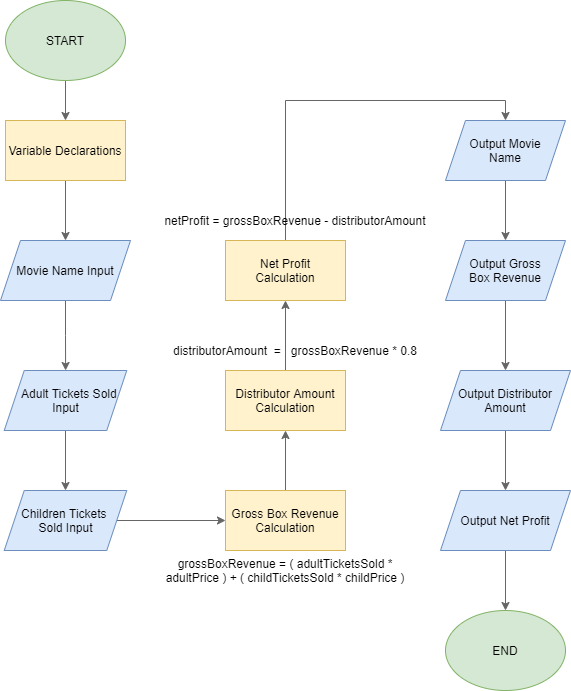

The diagram above was exported from draw.io. Its source (the exported page's mxGraphModel, read from the mxfile embedded in the PNG):
<mxGraphModel dx="1221" dy="682" grid="1" gridSize="10" guides="1" tooltips="1" connect="1" arrows="1" fold="1" page="1" pageScale="1" pageWidth="827" pageHeight="1169" math="0" shadow="0">
  <root>
    <mxCell id="0" />
    <mxCell id="1" parent="0" />
    <mxCell id="IS9AqsBsIv8vELyO7aMR-3" value="" style="edgeStyle=orthogonalEdgeStyle;rounded=0;orthogonalLoop=1;jettySize=auto;html=1;fillColor=#f5f5f5;strokeColor=#666666;" edge="1" parent="1" source="IS9AqsBsIv8vELyO7aMR-1" target="IS9AqsBsIv8vELyO7aMR-2">
      <mxGeometry relative="1" as="geometry" />
    </mxCell>
    <mxCell id="IS9AqsBsIv8vELyO7aMR-1" value="START" style="ellipse;whiteSpace=wrap;html=1;fillColor=#d5e8d4;strokeColor=#82b366;" vertex="1" parent="1">
      <mxGeometry x="80" y="70" width="120" height="80" as="geometry" />
    </mxCell>
    <mxCell id="IS9AqsBsIv8vELyO7aMR-5" value="" style="edgeStyle=orthogonalEdgeStyle;rounded=0;orthogonalLoop=1;jettySize=auto;html=1;fillColor=#f5f5f5;strokeColor=#666666;" edge="1" parent="1" source="IS9AqsBsIv8vELyO7aMR-2" target="IS9AqsBsIv8vELyO7aMR-4">
      <mxGeometry relative="1" as="geometry" />
    </mxCell>
    <mxCell id="IS9AqsBsIv8vELyO7aMR-2" value="Variable Declarations" style="whiteSpace=wrap;html=1;fillColor=#fff2cc;strokeColor=#d6b656;" vertex="1" parent="1">
      <mxGeometry x="80" y="190" width="120" height="60" as="geometry" />
    </mxCell>
    <mxCell id="IS9AqsBsIv8vELyO7aMR-9" value="" style="edgeStyle=orthogonalEdgeStyle;rounded=0;orthogonalLoop=1;jettySize=auto;html=1;fillColor=#f5f5f5;strokeColor=#666666;" edge="1" parent="1" source="IS9AqsBsIv8vELyO7aMR-4" target="IS9AqsBsIv8vELyO7aMR-8">
      <mxGeometry relative="1" as="geometry" />
    </mxCell>
    <mxCell id="IS9AqsBsIv8vELyO7aMR-4" value="Movie Name Input" style="shape=parallelogram;perimeter=parallelogramPerimeter;whiteSpace=wrap;html=1;fixedSize=1;fillColor=#dae8fc;strokeColor=#6c8ebf;" vertex="1" parent="1">
      <mxGeometry x="75" y="310" width="130" height="60" as="geometry" />
    </mxCell>
    <mxCell id="IS9AqsBsIv8vELyO7aMR-11" value="" style="edgeStyle=orthogonalEdgeStyle;rounded=0;orthogonalLoop=1;jettySize=auto;html=1;fillColor=#f5f5f5;strokeColor=#666666;" edge="1" parent="1" source="IS9AqsBsIv8vELyO7aMR-8" target="IS9AqsBsIv8vELyO7aMR-10">
      <mxGeometry relative="1" as="geometry" />
    </mxCell>
    <mxCell id="IS9AqsBsIv8vELyO7aMR-8" value="&amp;nbsp; Adult Tickets Sold Input" style="shape=parallelogram;perimeter=parallelogramPerimeter;whiteSpace=wrap;html=1;fixedSize=1;fillColor=#dae8fc;strokeColor=#6c8ebf;" vertex="1" parent="1">
      <mxGeometry x="78.75" y="440" width="122.5" height="60" as="geometry" />
    </mxCell>
    <mxCell id="IS9AqsBsIv8vELyO7aMR-13" value="" style="edgeStyle=orthogonalEdgeStyle;rounded=0;orthogonalLoop=1;jettySize=auto;html=1;fillColor=#f5f5f5;strokeColor=#666666;" edge="1" parent="1" source="IS9AqsBsIv8vELyO7aMR-10" target="IS9AqsBsIv8vELyO7aMR-12">
      <mxGeometry relative="1" as="geometry" />
    </mxCell>
    <mxCell id="IS9AqsBsIv8vELyO7aMR-10" value="Children Tickets &lt;br&gt;Sold Input" style="shape=parallelogram;perimeter=parallelogramPerimeter;whiteSpace=wrap;html=1;fixedSize=1;fillColor=#dae8fc;strokeColor=#6c8ebf;" vertex="1" parent="1">
      <mxGeometry x="78.75" y="560" width="122.5" height="60" as="geometry" />
    </mxCell>
    <mxCell id="IS9AqsBsIv8vELyO7aMR-15" value="" style="edgeStyle=orthogonalEdgeStyle;rounded=0;orthogonalLoop=1;jettySize=auto;html=1;fillColor=#f5f5f5;strokeColor=#666666;" edge="1" parent="1" source="IS9AqsBsIv8vELyO7aMR-12" target="IS9AqsBsIv8vELyO7aMR-14">
      <mxGeometry relative="1" as="geometry" />
    </mxCell>
    <mxCell id="IS9AqsBsIv8vELyO7aMR-12" value="Gross Box Revenue&lt;br&gt;Calculation" style="whiteSpace=wrap;html=1;fillColor=#fff2cc;strokeColor=#d6b656;" vertex="1" parent="1">
      <mxGeometry x="300" y="560" width="120" height="60" as="geometry" />
    </mxCell>
    <mxCell id="IS9AqsBsIv8vELyO7aMR-17" value="" style="edgeStyle=orthogonalEdgeStyle;rounded=0;orthogonalLoop=1;jettySize=auto;html=1;fillColor=#f5f5f5;strokeColor=#666666;" edge="1" parent="1" source="IS9AqsBsIv8vELyO7aMR-14" target="IS9AqsBsIv8vELyO7aMR-16">
      <mxGeometry relative="1" as="geometry" />
    </mxCell>
    <mxCell id="IS9AqsBsIv8vELyO7aMR-14" value="Distributor Amount&lt;br&gt;Calculation" style="whiteSpace=wrap;html=1;fillColor=#fff2cc;strokeColor=#d6b656;" vertex="1" parent="1">
      <mxGeometry x="300" y="440" width="120" height="60" as="geometry" />
    </mxCell>
    <mxCell id="IS9AqsBsIv8vELyO7aMR-39" style="edgeStyle=orthogonalEdgeStyle;rounded=0;orthogonalLoop=1;jettySize=auto;html=1;exitX=0.5;exitY=0;exitDx=0;exitDy=0;entryX=0.5;entryY=0;entryDx=0;entryDy=0;fillColor=#f5f5f5;strokeColor=#666666;" edge="1" parent="1" source="IS9AqsBsIv8vELyO7aMR-16" target="IS9AqsBsIv8vELyO7aMR-20">
      <mxGeometry relative="1" as="geometry" />
    </mxCell>
    <mxCell id="IS9AqsBsIv8vELyO7aMR-16" value="Net Profit&lt;br&gt;Calculation" style="whiteSpace=wrap;html=1;fillColor=#fff2cc;strokeColor=#d6b656;" vertex="1" parent="1">
      <mxGeometry x="300" y="310" width="120" height="60" as="geometry" />
    </mxCell>
    <mxCell id="IS9AqsBsIv8vELyO7aMR-24" value="" style="edgeStyle=orthogonalEdgeStyle;rounded=0;orthogonalLoop=1;jettySize=auto;html=1;fillColor=#f5f5f5;strokeColor=#666666;" edge="1" parent="1" source="IS9AqsBsIv8vELyO7aMR-20" target="IS9AqsBsIv8vELyO7aMR-23">
      <mxGeometry relative="1" as="geometry" />
    </mxCell>
    <mxCell id="IS9AqsBsIv8vELyO7aMR-20" value="Output Movie&lt;br&gt;Name" style="shape=parallelogram;perimeter=parallelogramPerimeter;whiteSpace=wrap;html=1;fixedSize=1;fillColor=#dae8fc;strokeColor=#6c8ebf;" vertex="1" parent="1">
      <mxGeometry x="520" y="190" width="120" height="60" as="geometry" />
    </mxCell>
    <mxCell id="IS9AqsBsIv8vELyO7aMR-27" value="" style="edgeStyle=orthogonalEdgeStyle;rounded=0;orthogonalLoop=1;jettySize=auto;html=1;fillColor=#f5f5f5;strokeColor=#666666;" edge="1" parent="1" source="IS9AqsBsIv8vELyO7aMR-23" target="IS9AqsBsIv8vELyO7aMR-26">
      <mxGeometry relative="1" as="geometry" />
    </mxCell>
    <mxCell id="IS9AqsBsIv8vELyO7aMR-23" value="Output Gross&lt;br&gt;Box Revenue" style="shape=parallelogram;perimeter=parallelogramPerimeter;whiteSpace=wrap;html=1;fixedSize=1;fillColor=#dae8fc;strokeColor=#6c8ebf;" vertex="1" parent="1">
      <mxGeometry x="520" y="310" width="120" height="60" as="geometry" />
    </mxCell>
    <mxCell id="IS9AqsBsIv8vELyO7aMR-29" value="" style="edgeStyle=orthogonalEdgeStyle;rounded=0;orthogonalLoop=1;jettySize=auto;html=1;fillColor=#f5f5f5;strokeColor=#666666;" edge="1" parent="1" source="IS9AqsBsIv8vELyO7aMR-26" target="IS9AqsBsIv8vELyO7aMR-28">
      <mxGeometry relative="1" as="geometry" />
    </mxCell>
    <mxCell id="IS9AqsBsIv8vELyO7aMR-26" value="Output Distributor&lt;br&gt;Amount" style="shape=parallelogram;perimeter=parallelogramPerimeter;whiteSpace=wrap;html=1;fixedSize=1;fillColor=#dae8fc;strokeColor=#6c8ebf;" vertex="1" parent="1">
      <mxGeometry x="515" y="440" width="130" height="60" as="geometry" />
    </mxCell>
    <mxCell id="IS9AqsBsIv8vELyO7aMR-32" style="edgeStyle=orthogonalEdgeStyle;rounded=0;orthogonalLoop=1;jettySize=auto;html=1;exitX=0.5;exitY=1;exitDx=0;exitDy=0;entryX=0.5;entryY=0;entryDx=0;entryDy=0;fillColor=#f5f5f5;strokeColor=#666666;" edge="1" parent="1" source="IS9AqsBsIv8vELyO7aMR-28" target="IS9AqsBsIv8vELyO7aMR-31">
      <mxGeometry relative="1" as="geometry" />
    </mxCell>
    <mxCell id="IS9AqsBsIv8vELyO7aMR-28" value="Output Net Profit" style="shape=parallelogram;perimeter=parallelogramPerimeter;whiteSpace=wrap;html=1;fixedSize=1;fillColor=#dae8fc;strokeColor=#6c8ebf;" vertex="1" parent="1">
      <mxGeometry x="515" y="560" width="130" height="60" as="geometry" />
    </mxCell>
    <mxCell id="IS9AqsBsIv8vELyO7aMR-31" value="END" style="ellipse;whiteSpace=wrap;html=1;fillColor=#d5e8d4;strokeColor=#82b366;" vertex="1" parent="1">
      <mxGeometry x="520" y="680" width="120" height="80" as="geometry" />
    </mxCell>
    <mxCell id="IS9AqsBsIv8vELyO7aMR-35" value="grossBoxRevenue = ( adultTicketsSold * adultPrice ) + ( childTicketsSold * childPrice )" style="text;html=1;strokeColor=none;fillColor=none;align=center;verticalAlign=middle;whiteSpace=wrap;rounded=0;" vertex="1" parent="1">
      <mxGeometry x="230" y="630" width="260" height="20" as="geometry" />
    </mxCell>
    <mxCell id="IS9AqsBsIv8vELyO7aMR-36" value="distributorAmount&amp;nbsp; =&amp;nbsp; &amp;nbsp;grossBoxRevenue * 0.8" style="text;html=1;strokeColor=none;fillColor=none;align=center;verticalAlign=middle;whiteSpace=wrap;rounded=0;" vertex="1" parent="1">
      <mxGeometry x="230" y="410" width="280" height="20" as="geometry" />
    </mxCell>
    <mxCell id="IS9AqsBsIv8vELyO7aMR-37" value="netProfit = grossBoxRevenue - distributorAmount" style="text;html=1;strokeColor=none;fillColor=none;align=center;verticalAlign=middle;whiteSpace=wrap;rounded=0;" vertex="1" parent="1">
      <mxGeometry x="230" y="280" width="280" height="20" as="geometry" />
    </mxCell>
  </root>
</mxGraphModel>